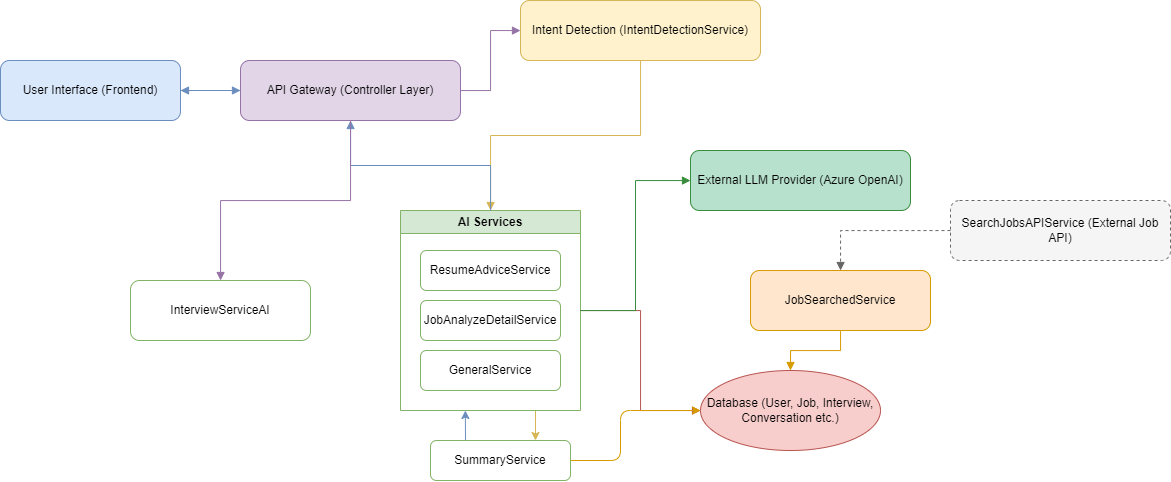

The diagram above was exported from draw.io. Its source (the exported page's mxGraphModel, read from the mxfile embedded in the PNG):
<mxGraphModel dx="1487" dy="651" grid="1" gridSize="10" guides="1" tooltips="1" connect="1" arrows="1" fold="1" page="1" pageScale="1" pageWidth="827" pageHeight="1169" math="0" shadow="0">
  <root>
    <mxCell id="0" />
    <mxCell id="1" parent="0" />
    <mxCell id="2" value="User Interface (Frontend)" style="rounded=1;whiteSpace=wrap;html=1;fillColor=#dae8fc;strokeColor=#6c8ebf;" parent="1" vertex="1">
      <mxGeometry x="60" y="120" width="180" height="60" as="geometry" />
    </mxCell>
    <mxCell id="3" value="API Gateway (Controller Layer)" style="rounded=1;whiteSpace=wrap;html=1;fillColor=#e1d5e7;strokeColor=#9673a6;" parent="1" vertex="1">
      <mxGeometry x="300" y="120" width="220" height="60" as="geometry" />
    </mxCell>
    <mxCell id="4" value="Intent Detection (IntentDetectionService)" style="rounded=1;whiteSpace=wrap;html=1;fillColor=#fff2cc;strokeColor=#d6b656;" parent="1" vertex="1">
      <mxGeometry x="580" y="60" width="240" height="60" as="geometry" />
    </mxCell>
    <mxCell id="30" style="edgeStyle=none;html=1;exitX=0.75;exitY=1;exitDx=0;exitDy=0;entryX=0.75;entryY=0;entryDx=0;entryDy=0;fillColor=#fff2cc;strokeColor=#d6b656;" edge="1" parent="1" source="5" target="25">
      <mxGeometry relative="1" as="geometry" />
    </mxCell>
    <mxCell id="5" value="AI Services" style="swimlane;whiteSpace=wrap;html=1;fillColor=#d5e8d4;strokeColor=#82b366;" parent="1" vertex="1">
      <mxGeometry x="460" y="270" width="180" height="200" as="geometry" />
    </mxCell>
    <mxCell id="6" value="ResumeAdviceService" style="rounded=1;whiteSpace=wrap;html=1;fillColor=#ffffff;strokeColor=#82b366;" parent="5" vertex="1">
      <mxGeometry x="20" y="40" width="140" height="40" as="geometry" />
    </mxCell>
    <mxCell id="7" value="JobAnalyzeDetailService" style="rounded=1;whiteSpace=wrap;html=1;fillColor=#ffffff;strokeColor=#82b366;" parent="5" vertex="1">
      <mxGeometry x="20" y="90" width="140" height="40" as="geometry" />
    </mxCell>
    <mxCell id="8" value="GeneralService" style="rounded=1;whiteSpace=wrap;html=1;fillColor=#ffffff;strokeColor=#82b366;" parent="5" vertex="1">
      <mxGeometry x="20" y="140" width="140" height="40" as="geometry" />
    </mxCell>
    <mxCell id="9" value="InterviewServiceAI" style="rounded=1;whiteSpace=wrap;html=1;fillColor=#ffffff;strokeColor=#82b366;" parent="1" vertex="1">
      <mxGeometry x="190" y="340" width="180" height="60" as="geometry" />
    </mxCell>
    <mxCell id="20" value="JobSearchedService" style="rounded=1;whiteSpace=wrap;html=1;fillColor=#ffe6cc;strokeColor=#d79b00;" parent="1" vertex="1">
      <mxGeometry x="810" y="330" width="180" height="60" as="geometry" />
    </mxCell>
    <mxCell id="21" value="SearchJobsAPIService (External Job API)" style="rounded=1;whiteSpace=wrap;html=1;fillColor=#f5f5f5;strokeColor=#666666;dashed=1;" parent="1" vertex="1">
      <mxGeometry x="1010" y="260" width="220" height="60" as="geometry" />
    </mxCell>
    <mxCell id="10" value="Database (User, Job, Interview, Conversation etc.)" style="ellipse;whiteSpace=wrap;html=1;fillColor=#f8cecc;strokeColor=#b85450;" parent="1" vertex="1">
      <mxGeometry x="760" y="430" width="180" height="80" as="geometry" />
    </mxCell>
    <mxCell id="11" value="External LLM Provider (Azure OpenAI)" style="rounded=1;whiteSpace=wrap;html=1;fillColor=#b7e1cd;strokeColor=#388e3c;" parent="1" vertex="1">
      <mxGeometry x="750" y="210" width="220" height="60" as="geometry" />
    </mxCell>
    <mxCell id="12" style="edgeStyle=orthogonalEdgeStyle;rounded=0;orthogonalLoop=1;jettySize=auto;html=1;endArrow=block;endFill=1;strokeColor=#6c8ebf;" parent="1" source="2" target="3" edge="1">
      <mxGeometry relative="1" as="geometry" />
    </mxCell>
    <mxCell id="13" style="edgeStyle=orthogonalEdgeStyle;rounded=0;orthogonalLoop=1;jettySize=auto;html=1;endArrow=block;endFill=1;strokeColor=#9673a6;" parent="1" source="3" target="4" edge="1">
      <mxGeometry relative="1" as="geometry" />
    </mxCell>
    <mxCell id="14" style="edgeStyle=orthogonalEdgeStyle;rounded=0;orthogonalLoop=1;jettySize=auto;html=1;endArrow=block;endFill=1;strokeColor=#d6b656;" parent="1" source="4" target="5" edge="1">
      <mxGeometry relative="1" as="geometry" />
    </mxCell>
    <mxCell id="15" style="edgeStyle=orthogonalEdgeStyle;rounded=0;orthogonalLoop=1;jettySize=auto;html=1;endArrow=block;endFill=1;strokeColor=#b85450;" parent="1" source="5" target="10" edge="1">
      <mxGeometry relative="1" as="geometry" />
    </mxCell>
    <mxCell id="16" style="edgeStyle=orthogonalEdgeStyle;rounded=0;orthogonalLoop=1;jettySize=auto;html=1;endArrow=block;endFill=1;strokeColor=#388e3c;" parent="1" source="5" target="11" edge="1">
      <mxGeometry relative="1" as="geometry" />
    </mxCell>
    <mxCell id="17" style="edgeStyle=orthogonalEdgeStyle;rounded=0;orthogonalLoop=1;jettySize=auto;html=1;endArrow=block;endFill=1;strokeColor=#6c8ebf;" parent="1" source="5" target="3" edge="1">
      <mxGeometry relative="1" as="geometry" />
    </mxCell>
    <mxCell id="18" style="edgeStyle=orthogonalEdgeStyle;rounded=0;orthogonalLoop=1;jettySize=auto;html=1;endArrow=block;endFill=1;strokeColor=#6c8ebf;dashed=1;" parent="1" source="3" target="2" edge="1">
      <mxGeometry relative="1" as="geometry" />
    </mxCell>
    <mxCell id="22" style="edgeStyle=orthogonalEdgeStyle;rounded=0;orthogonalLoop=1;jettySize=auto;html=1;endArrow=block;endFill=1;strokeColor=#9673a6;" parent="1" source="3" target="9" edge="1">
      <mxGeometry relative="1" as="geometry" />
    </mxCell>
    <mxCell id="23" style="edgeStyle=orthogonalEdgeStyle;rounded=0;orthogonalLoop=1;jettySize=auto;html=1;endArrow=block;endFill=1;strokeColor=#d79b00;" parent="1" source="20" target="10" edge="1">
      <mxGeometry relative="1" as="geometry" />
    </mxCell>
    <mxCell id="24" style="edgeStyle=orthogonalEdgeStyle;rounded=0;orthogonalLoop=1;jettySize=auto;html=1;endArrow=block;endFill=1;strokeColor=#666666;dashed=1;" parent="1" source="21" target="20" edge="1">
      <mxGeometry relative="1" as="geometry" />
    </mxCell>
    <mxCell id="28" style="edgeStyle=none;html=1;exitX=1;exitY=0.5;exitDx=0;exitDy=0;fillColor=#ffe6cc;strokeColor=#d79b00;" edge="1" parent="1" source="25" target="10">
      <mxGeometry relative="1" as="geometry">
        <Array as="points">
          <mxPoint x="680" y="520" />
          <mxPoint x="680" y="470" />
        </Array>
      </mxGeometry>
    </mxCell>
    <mxCell id="31" style="edgeStyle=none;html=1;exitX=0.25;exitY=0;exitDx=0;exitDy=0;fillColor=#dae8fc;strokeColor=#6c8ebf;" edge="1" parent="1" source="25">
      <mxGeometry relative="1" as="geometry">
        <mxPoint x="524.8571428571429" y="470" as="targetPoint" />
      </mxGeometry>
    </mxCell>
    <mxCell id="25" value="SummaryService" style="rounded=1;whiteSpace=wrap;html=1;fillColor=#ffffff;strokeColor=#82b366;" vertex="1" parent="1">
      <mxGeometry x="490" y="500" width="140" height="40" as="geometry" />
    </mxCell>
  </root>
</mxGraphModel>